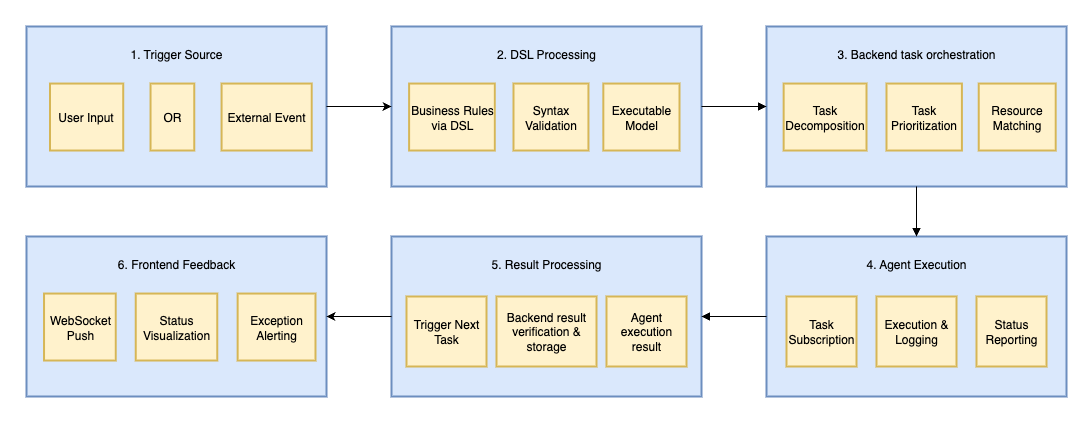

The diagram above was exported from draw.io. Its source (the exported page's mxGraphModel, read from the mxfile embedded in the PNG):
<mxGraphModel dx="1301" dy="731" grid="1" gridSize="10" guides="1" tooltips="1" connect="1" arrows="1" fold="1" page="1" pageScale="1" pageWidth="1169" pageHeight="826" math="0" shadow="0">
  <root>
    <mxCell id="0" />
    <mxCell id="1" parent="0" />
    <mxCell id="jgfUTVZD9aRf8ZAKOQGE-5" value="&#10;5. Result Processing" style="whiteSpace=wrap;strokeWidth=2;verticalAlign=top;strokeColor=#6c8ebf;align=center;fontFamily=Helvetica;fontSize=12;fontColor=default;fillColor=#dae8fc;" parent="1" vertex="1">
      <mxGeometry x="425" y="440" width="310" height="160" as="geometry" />
    </mxCell>
    <mxCell id="jgfUTVZD9aRf8ZAKOQGE-6" value="&#10;4. Agent Execution" style="whiteSpace=wrap;strokeWidth=2;verticalAlign=top;fillColor=#dae8fc;strokeColor=#6c8ebf;" parent="1" vertex="1">
      <mxGeometry x="800" y="440" width="300" height="160" as="geometry" />
    </mxCell>
    <mxCell id="jgfUTVZD9aRf8ZAKOQGE-7" value="Task Subscription" style="whiteSpace=wrap;strokeWidth=2;fillColor=#fff2cc;strokeColor=#d6b656;" parent="jgfUTVZD9aRf8ZAKOQGE-6" vertex="1">
      <mxGeometry x="20" y="60" width="70" height="70" as="geometry" />
    </mxCell>
    <mxCell id="jgfUTVZD9aRf8ZAKOQGE-8" value="Execution &amp; Logging" style="whiteSpace=wrap;strokeWidth=2;fillColor=#fff2cc;strokeColor=#d6b656;" parent="jgfUTVZD9aRf8ZAKOQGE-6" vertex="1">
      <mxGeometry x="110" y="60" width="80" height="70" as="geometry" />
    </mxCell>
    <mxCell id="jgfUTVZD9aRf8ZAKOQGE-9" value="Status Reporting" style="whiteSpace=wrap;strokeWidth=2;fillColor=#fff2cc;strokeColor=#d6b656;" parent="jgfUTVZD9aRf8ZAKOQGE-6" vertex="1">
      <mxGeometry x="210" y="60" width="70" height="70" as="geometry" />
    </mxCell>
    <mxCell id="jgfUTVZD9aRf8ZAKOQGE-10" value="&#10;3. Backend task orchestration" style="whiteSpace=wrap;strokeWidth=2;verticalAlign=top;fillColor=#dae8fc;strokeColor=#6c8ebf;" parent="1" vertex="1">
      <mxGeometry x="800" y="230" width="300" height="160" as="geometry" />
    </mxCell>
    <mxCell id="jgfUTVZD9aRf8ZAKOQGE-11" value="Task Decomposition" style="whiteSpace=wrap;strokeWidth=2;fillColor=#fff2cc;strokeColor=#d6b656;" parent="jgfUTVZD9aRf8ZAKOQGE-10" vertex="1">
      <mxGeometry x="17.15" y="57.05" width="82.85" height="66.98" as="geometry" />
    </mxCell>
    <mxCell id="jgfUTVZD9aRf8ZAKOQGE-12" value="Task Prioritization" style="whiteSpace=wrap;strokeWidth=2;fillColor=#fff2cc;strokeColor=#d6b656;" parent="jgfUTVZD9aRf8ZAKOQGE-10" vertex="1">
      <mxGeometry x="119.99829787234046" y="57.054263565891475" width="75.39893617021278" height="66.9767441860465" as="geometry" />
    </mxCell>
    <mxCell id="jgfUTVZD9aRf8ZAKOQGE-13" value="Resource Matching" style="whiteSpace=wrap;strokeWidth=2;fillColor=#fff2cc;strokeColor=#d6b656;" parent="jgfUTVZD9aRf8ZAKOQGE-10" vertex="1">
      <mxGeometry x="212.23404255319153" y="57.054263565891475" width="76.99468085106385" height="66.9767441860465" as="geometry" />
    </mxCell>
    <mxCell id="jgfUTVZD9aRf8ZAKOQGE-14" value="&#10;2. DSL Processing" style="whiteSpace=wrap;strokeWidth=2;verticalAlign=top;fillColor=#dae8fc;strokeColor=#6c8ebf;" parent="1" vertex="1">
      <mxGeometry x="425" y="230" width="310" height="160" as="geometry" />
    </mxCell>
    <mxCell id="jgfUTVZD9aRf8ZAKOQGE-15" value="Business Rules via DSL" style="whiteSpace=wrap;strokeWidth=2;fillColor=#fff2cc;strokeColor=#d6b656;" parent="jgfUTVZD9aRf8ZAKOQGE-14" vertex="1">
      <mxGeometry x="17.608" y="57.05" width="85.72533333333334" height="66.98" as="geometry" />
    </mxCell>
    <mxCell id="jgfUTVZD9aRf8ZAKOQGE-16" value="Syntax Validation" style="whiteSpace=wrap;strokeWidth=2;fillColor=#fff2cc;strokeColor=#d6b656;" parent="jgfUTVZD9aRf8ZAKOQGE-14" vertex="1">
      <mxGeometry x="122.0009920739762" y="57.054263565891475" width="74.94055482166448" height="66.9767441860465" as="geometry" />
    </mxCell>
    <mxCell id="jgfUTVZD9aRf8ZAKOQGE-17" value="Executable Model" style="whiteSpace=wrap;strokeWidth=2;fillColor=#fff2cc;strokeColor=#d6b656;" parent="jgfUTVZD9aRf8ZAKOQGE-14" vertex="1">
      <mxGeometry x="211.83110832232498" y="57.054263565891475" width="76.16908850726551" height="66.9767441860465" as="geometry" />
    </mxCell>
    <mxCell id="jgfUTVZD9aRf8ZAKOQGE-18" value="&#10;1. Trigger Source" style="whiteSpace=wrap;strokeWidth=2;verticalAlign=top;fillColor=#dae8fc;strokeColor=#6c8ebf;" parent="1" vertex="1">
      <mxGeometry x="60" y="230" width="300" height="160" as="geometry" />
    </mxCell>
    <mxCell id="jgfUTVZD9aRf8ZAKOQGE-19" value="User Input" style="whiteSpace=wrap;strokeWidth=2;fillColor=#fff2cc;strokeColor=#d6b656;" parent="jgfUTVZD9aRf8ZAKOQGE-18" vertex="1">
      <mxGeometry x="23.497267759562842" y="57.054263565891475" width="73.22404371584702" height="66.9767441860465" as="geometry" />
    </mxCell>
    <mxCell id="jgfUTVZD9aRf8ZAKOQGE-20" value="OR" style="whiteSpace=wrap;strokeWidth=2;fillColor=#fff2cc;strokeColor=#d6b656;" parent="jgfUTVZD9aRf8ZAKOQGE-18" vertex="1">
      <mxGeometry x="124.04371584699456" y="57.054263565891475" width="43.71584699453553" height="66.9767441860465" as="geometry" />
    </mxCell>
    <mxCell id="jgfUTVZD9aRf8ZAKOQGE-21" value="External Event" style="whiteSpace=wrap;strokeWidth=2;fillColor=#fff2cc;strokeColor=#d6b656;" parent="jgfUTVZD9aRf8ZAKOQGE-18" vertex="1">
      <mxGeometry x="195.0819672131148" y="57.054263565891475" width="90.16393442622952" height="66.9767441860465" as="geometry" />
    </mxCell>
    <mxCell id="jgfUTVZD9aRf8ZAKOQGE-24" value="Trigger Next Task" style="whiteSpace=wrap;strokeWidth=2;fillColor=#fff2cc;strokeColor=#d6b656;" parent="1" vertex="1">
      <mxGeometry x="440" y="500" width="80" height="70" as="geometry" />
    </mxCell>
    <mxCell id="jgfUTVZD9aRf8ZAKOQGE-26" value="Backend result verification &amp; storage" style="whiteSpace=wrap;strokeWidth=2;fillColor=#fff2cc;strokeColor=#d6b656;" parent="1" vertex="1">
      <mxGeometry x="530" y="500" width="100" height="70" as="geometry" />
    </mxCell>
    <mxCell id="jgfUTVZD9aRf8ZAKOQGE-28" value="" style="curved=1;startArrow=none;endArrow=block;exitX=1;exitY=0.5;rounded=0;entryX=0;entryY=0.5;entryDx=0;entryDy=0;" parent="1" source="jgfUTVZD9aRf8ZAKOQGE-14" target="jgfUTVZD9aRf8ZAKOQGE-10" edge="1">
      <mxGeometry relative="1" as="geometry">
        <Array as="points" />
        <mxPoint x="1450" y="315" as="targetPoint" />
      </mxGeometry>
    </mxCell>
    <mxCell id="jgfUTVZD9aRf8ZAKOQGE-29" value="" style="curved=1;startArrow=none;endArrow=block;rounded=0;entryX=0.5;entryY=0;entryDx=0;entryDy=0;exitX=0.5;exitY=1;exitDx=0;exitDy=0;" parent="1" source="jgfUTVZD9aRf8ZAKOQGE-10" target="jgfUTVZD9aRf8ZAKOQGE-6" edge="1">
      <mxGeometry relative="1" as="geometry">
        <Array as="points" />
        <mxPoint x="1169" y="310" as="sourcePoint" />
        <mxPoint x="1080" y="440" as="targetPoint" />
      </mxGeometry>
    </mxCell>
    <mxCell id="jgfUTVZD9aRf8ZAKOQGE-30" value="" style="curved=1;startArrow=none;endArrow=block;rounded=0;" parent="1" source="jgfUTVZD9aRf8ZAKOQGE-6" target="jgfUTVZD9aRf8ZAKOQGE-5" edge="1">
      <mxGeometry relative="1" as="geometry">
        <Array as="points" />
      </mxGeometry>
    </mxCell>
    <mxCell id="jgfUTVZD9aRf8ZAKOQGE-40" value="&#10;6. Frontend Feedback" style="whiteSpace=wrap;strokeWidth=2;verticalAlign=top;fillColor=#dae8fc;strokeColor=#6c8ebf;" parent="1" vertex="1">
      <mxGeometry x="60" y="440" width="300" height="160" as="geometry" />
    </mxCell>
    <mxCell id="jgfUTVZD9aRf8ZAKOQGE-41" value="WebSocket Push" style="whiteSpace=wrap;strokeWidth=2;fillColor=#fff2cc;strokeColor=#d6b656;" parent="jgfUTVZD9aRf8ZAKOQGE-40" vertex="1">
      <mxGeometry x="17.527173913043484" y="57.05426356589147" width="71.73913043478262" height="66.97674418604652" as="geometry" />
    </mxCell>
    <mxCell id="jgfUTVZD9aRf8ZAKOQGE-42" value="Status Visualization" style="whiteSpace=wrap;strokeWidth=2;fillColor=#fff2cc;strokeColor=#d6b656;" parent="jgfUTVZD9aRf8ZAKOQGE-40" vertex="1">
      <mxGeometry x="109.23673913043483" y="57.05426356589147" width="81.52173913043481" height="66.97674418604652" as="geometry" />
    </mxCell>
    <mxCell id="jgfUTVZD9aRf8ZAKOQGE-43" value="Exception Alerting" style="whiteSpace=wrap;strokeWidth=2;fillColor=#fff2cc;strokeColor=#d6b656;" parent="jgfUTVZD9aRf8ZAKOQGE-40" vertex="1">
      <mxGeometry x="211.14130434782615" y="57.05426356589147" width="77.85326086956525" height="66.97674418604652" as="geometry" />
    </mxCell>
    <mxCell id="jgfUTVZD9aRf8ZAKOQGE-44" value="" style="endArrow=classic;html=1;rounded=0;exitX=0;exitY=0.5;exitDx=0;exitDy=0;entryX=1;entryY=0.5;entryDx=0;entryDy=0;" parent="1" source="jgfUTVZD9aRf8ZAKOQGE-5" target="jgfUTVZD9aRf8ZAKOQGE-40" edge="1">
      <mxGeometry width="50" height="50" relative="1" as="geometry">
        <mxPoint x="570" y="630" as="sourcePoint" />
        <mxPoint x="620" y="580" as="targetPoint" />
      </mxGeometry>
    </mxCell>
    <mxCell id="jgfUTVZD9aRf8ZAKOQGE-46" value="" style="endArrow=classic;html=1;rounded=0;entryX=0;entryY=0.5;entryDx=0;entryDy=0;exitX=1;exitY=0.5;exitDx=0;exitDy=0;" parent="1" source="jgfUTVZD9aRf8ZAKOQGE-18" target="jgfUTVZD9aRf8ZAKOQGE-14" edge="1">
      <mxGeometry width="50" height="50" relative="1" as="geometry">
        <mxPoint x="332" y="310" as="sourcePoint" />
        <mxPoint x="410" y="320" as="targetPoint" />
        <Array as="points">
          <mxPoint x="390" y="310" />
        </Array>
      </mxGeometry>
    </mxCell>
    <mxCell id="jgfUTVZD9aRf8ZAKOQGE-47" value="Agent execution result" style="whiteSpace=wrap;strokeWidth=2;fillColor=#fff2cc;strokeColor=#d6b656;" parent="1" vertex="1">
      <mxGeometry x="640" y="500" width="80" height="70" as="geometry" />
    </mxCell>
  </root>
</mxGraphModel>